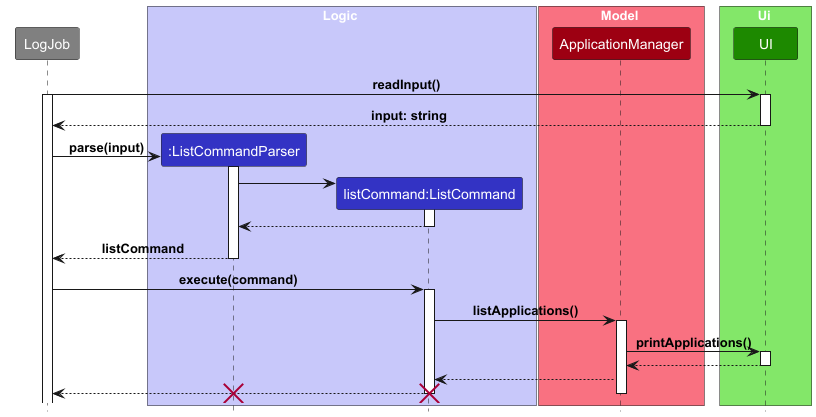

The diagram above was rendered by PlantUML. Its source (embedded in the PNG):
@startuml
'https://plantuml.com/sequence-diagram

!include ../../style.puml

participant LogJob #grey

box Logic LOGIC_COLOR_T1
participant ":ListCommandParser" as ListCommandParser LOGIC_COLOR
participant "listCommand:ListCommand" as ListCommand LOGIC_COLOR
end box

box Model MODEL_COLOR_T1
participant ApplicationManager MODEL_COLOR
end box
box Ui UI_COLOR_T1
participant UI UI_COLOR
end box

LogJob -> UI: readInput()
activate LogJob
activate UI
UI --> LogJob: input: string
deactivate

create ListCommandParser
LogJob -> ListCommandParser: parse(input)
activate ListCommandParser


create ListCommand
ListCommandParser -> ListCommand
activate ListCommand
ListCommand --> ListCommandParser
deactivate

ListCommandParser --> LogJob: listCommand
deactivate

LogJob -> ListCommand: execute(command)
activate ListCommand
ListCommand -> ApplicationManager: listApplications()

activate ApplicationManager
ApplicationManager -> UI: printApplications()

activate UI
UI --> ApplicationManager
deactivate
ApplicationManager --> ListCommand
ListCommand --> LogJob
deactivate
destroy ListCommand
destroy ListCommandParser

@enduml